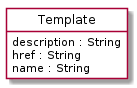

The diagram above was rendered by PlantUML. Its source (embedded in the PNG):
@startuml
hide circle
hide methods
hide stereotype
show <<Enumeration>> stereotype
skinparam class {
   BackgroundColor<<Enumeration>> #E6F5F7
   BackgroundColor<<Ref>> #FFFFE0
   BackgroundColor<<Pivot>> #FFFFFFF
   BackgroundColor<<SimpleType>> #E2F0DA
   BackgroundColor #FCF2E3
}

class Template <<Pivot>> {
    description : String
    href : String
    name : String
}


@enduml